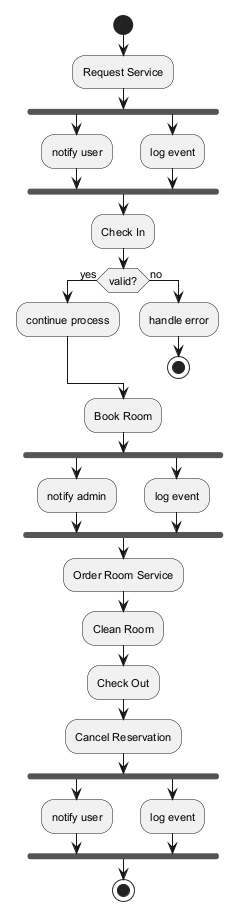

The diagram above was rendered by PlantUML. Its source (embedded in the PNG):
@startuml
skinparam backgroundColor #FFFFFF
skinparam classBackgroundColor #E8F4FA
skinparam classBorderColor #2C7DA0
skinparam defaultFontSize 11
start
:Request Service;
fork
:notify user;
fork again
:log event;
end fork
:Check In;
if (valid?) then (yes)
:continue process;
else (no)
:handle error;
stop
endif
:Book Room;
fork
:notify admin;
fork again
:log event;
end fork
:Order Room Service;
:Clean Room;
:Check Out;
:Cancel Reservation;
fork
:notify user;
fork again
:log event;
end fork
stop
@enduml